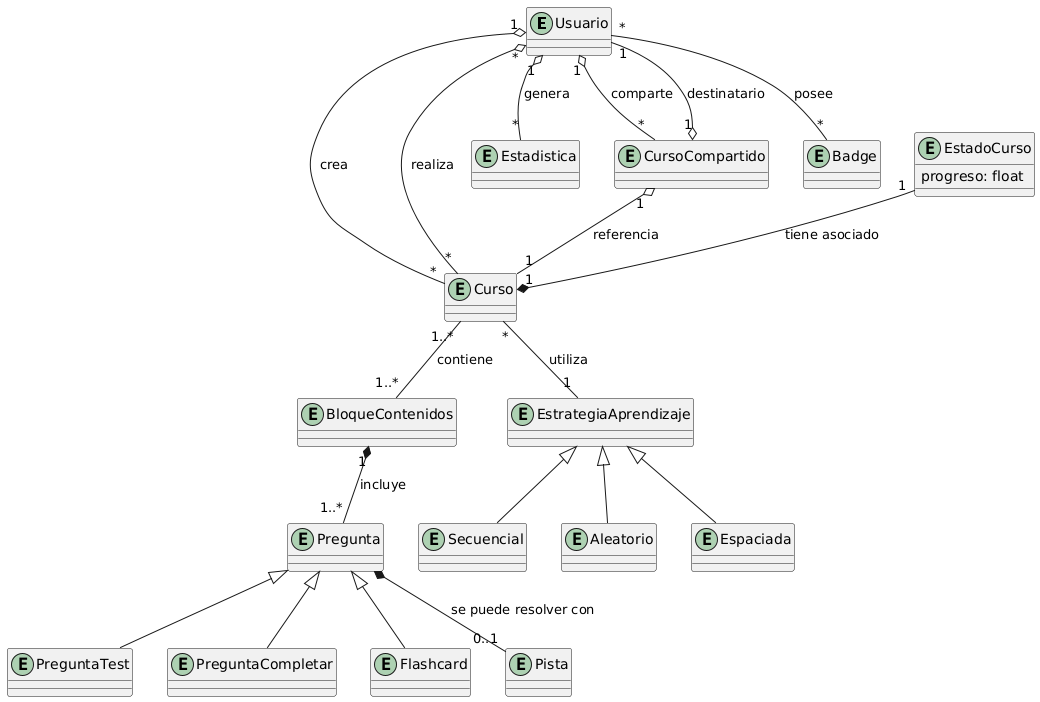

The diagram above was rendered by PlantUML. Its source (embedded in the PNG):
@startuml
' Entidades del dominio

entity Usuario
entity Curso
entity BloqueContenidos
entity Pregunta
entity PreguntaTest
entity PreguntaCompletar
entity Flashcard
entity EstrategiaAprendizaje
entity Secuencial
entity Aleatorio
entity Espaciada
entity Pista

entity EstadoCurso {
  progreso: float
}

entity Estadistica
entity CursoCompartido
entity Badge

' Relaciones

' Un Usuario crea uno o más Cursos
Usuario "1" o-- "*" Curso : crea

' Compartición: Un Usuario comparte cursos con otros
Usuario "1" o-- "*" CursoCompartido : comparte
CursoCompartido "1" o-- "1" Curso : referencia
CursoCompartido "1" o-- "1" Usuario : destinatario

' Un Curso se compone de uno o más BloqueContenidos
Curso "1..*" -- "1..*" BloqueContenidos : contiene

' Cada BloqueContenidos incluye una o más Preguntas
BloqueContenidos "1" *-- "1..*" Pregunta : incluye

' Herencia de tipos de Pregunta
Pregunta <|-- PreguntaTest
Pregunta <|-- PreguntaCompletar
Pregunta <|-- Flashcard

' Pistas de pregunta
Pregunta *-- "0..1" Pista : se puede resolver con

' Herencia de tipos de EstrategiaAprendizaje
EstrategiaAprendizaje <|-- Secuencial
EstrategiaAprendizaje <|-- Aleatorio
EstrategiaAprendizaje <|-- Espaciada

' Un Curso utiliza una Estrategia de Aprendizaje
Curso "*" -- "1" EstrategiaAprendizaje : utiliza

' El progreso de un Curso se guarda mediante EstadoCurso
Usuario "*" o-- "*" Curso : realiza
EstadoCurso "1" --* "1" Curso : tiene asociado

' Estadísticas de uso generadas por el Usuario
Usuario "1" o-- "*" Estadistica : genera

' Gamificación: Relación muchos a muchos entre Usuario y Badge
Usuario "*" -- "*" Badge : posee
@enduml